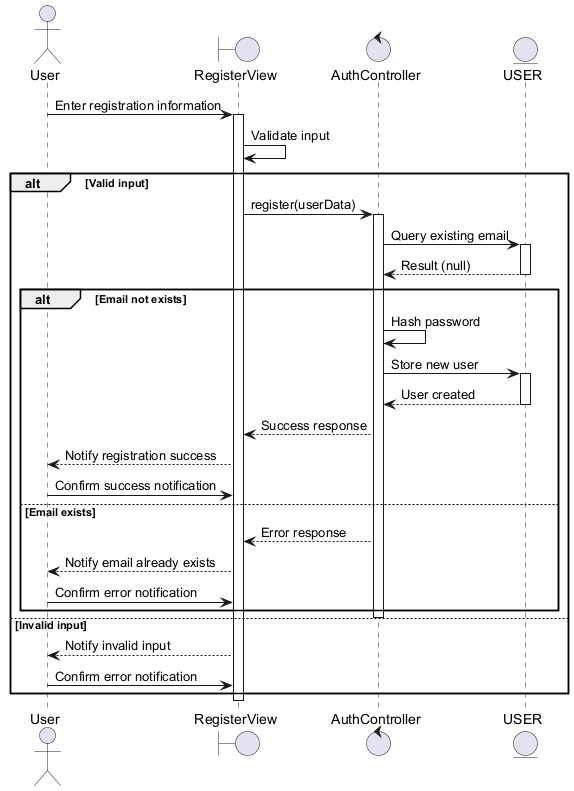

The diagram above was rendered by PlantUML. Its source (embedded in the PNG):
@startuml
actor User
boundary RegisterView
control AuthController
entity USER

User -> RegisterView : Enter registration information
activate RegisterView
RegisterView -> RegisterView : Validate input
alt Valid input
    RegisterView -> AuthController : register(userData)
    activate AuthController
    AuthController -> USER : Query existing email
    activate USER
    USER --> AuthController : Result (null)
    deactivate USER

    alt Email not exists
        AuthController -> AuthController : Hash password
        AuthController -> USER : Store new user
        activate USER
        USER --> AuthController : User created
        deactivate USER

        AuthController --> RegisterView : Success response
        RegisterView --> User : Notify registration success
        User -> RegisterView : Confirm success notification
    else Email exists
        AuthController --> RegisterView : Error response
        RegisterView --> User : Notify email already exists
        User -> RegisterView : Confirm error notification
    end
    deactivate AuthController
else Invalid input
    RegisterView --> User : Notify invalid input
    User -> RegisterView : Confirm error notification
end
deactivate RegisterView
@enduml